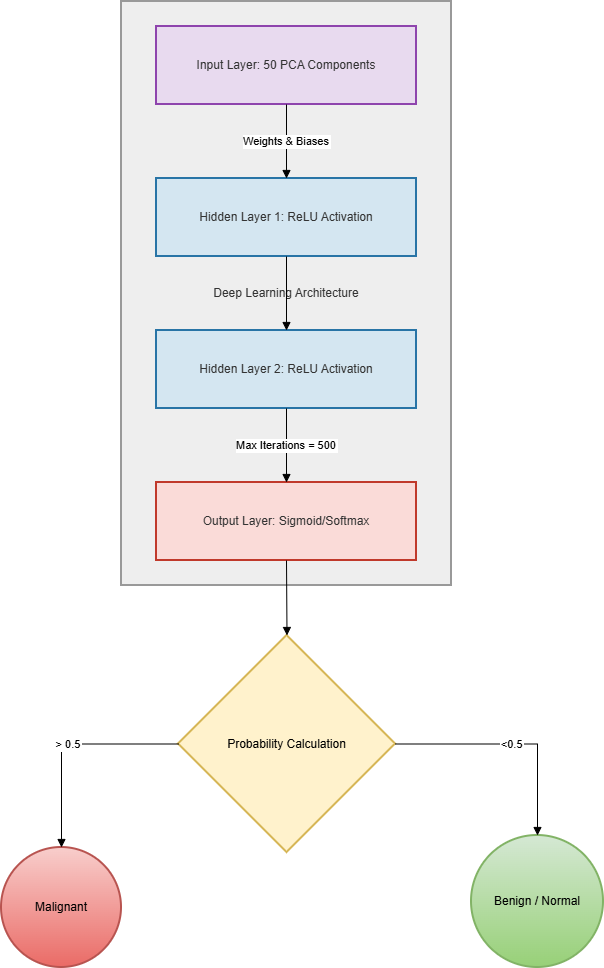

The diagram above was exported from draw.io. Its source (the exported page's mxGraphModel, read from the mxfile embedded in the PNG):
<mxGraphModel dx="858" dy="439" grid="1" gridSize="10" guides="1" tooltips="1" connect="1" arrows="1" fold="1" page="1" pageScale="1" pageWidth="850" pageHeight="1100" math="0" shadow="0">
  <root>
    <mxCell id="0" />
    <mxCell id="1" parent="0" />
    <mxCell id="46Ro6oRp9lxOeo2qxq6c-1" parent="1" style="whiteSpace=wrap;strokeWidth=2;fillColor=light-dark(#eeeeee,#1f2020);strokeColor=light-dark(#999999,#cccccc);fontColor=light-dark(#333333,#cccccc);" value="Deep Learning Architecture" vertex="1">
      <mxGeometry height="584" width="330" x="250" y="22" as="geometry" />
    </mxCell>
    <mxCell id="46Ro6oRp9lxOeo2qxq6c-2" parent="1" style="whiteSpace=wrap;strokeWidth=2;fillColor=#e8daef;strokeColor=#8e44ad;fontColor=light-dark(#333333,#cccccc);" value="Input Layer: 50 PCA Components" vertex="1">
      <mxGeometry height="78" width="260" x="285" y="47" as="geometry" />
    </mxCell>
    <mxCell id="46Ro6oRp9lxOeo2qxq6c-3" parent="1" style="whiteSpace=wrap;strokeWidth=2;fillColor=#d4e6f1;strokeColor=#2874a6;fontColor=light-dark(#333333,#cccccc);" value="Hidden Layer 1: ReLU Activation" vertex="1">
      <mxGeometry height="78" width="260" x="285" y="199" as="geometry" />
    </mxCell>
    <mxCell id="46Ro6oRp9lxOeo2qxq6c-4" parent="1" style="whiteSpace=wrap;strokeWidth=2;fillColor=#d4e6f1;strokeColor=#2874a6;fontColor=light-dark(#333333,#cccccc);" value="Hidden Layer 2: ReLU Activation" vertex="1">
      <mxGeometry height="78" width="260" x="285" y="351" as="geometry" />
    </mxCell>
    <mxCell id="46Ro6oRp9lxOeo2qxq6c-5" parent="1" style="whiteSpace=wrap;strokeWidth=2;fillColor=#fadbd8;strokeColor=#c0392b;fontColor=light-dark(#333333,#cccccc);" value="Output Layer: Sigmoid/Softmax" vertex="1">
      <mxGeometry height="78" width="260" x="285" y="503" as="geometry" />
    </mxCell>
    <mxCell id="46Ro6oRp9lxOeo2qxq6c-6" parent="1" style="rhombus;strokeWidth=2;whiteSpace=wrap;fillColor=#fff2cc;strokeColor=#d6b656;" value="Probability Calculation" vertex="1">
      <mxGeometry height="217" width="217" x="307" y="656" as="geometry" />
    </mxCell>
    <mxCell id="46Ro6oRp9lxOeo2qxq6c-7" parent="1" style="ellipse;aspect=fixed;strokeWidth=2;whiteSpace=wrap;fillColor=#f8cecc;strokeColor=#b85450;gradientColor=#ea6b66;" value="Malignant" vertex="1">
      <mxGeometry height="120" width="120" x="130" y="868" as="geometry" />
    </mxCell>
    <mxCell id="46Ro6oRp9lxOeo2qxq6c-8" parent="1" style="ellipse;aspect=fixed;strokeWidth=2;whiteSpace=wrap;fillColor=#d5e8d4;strokeColor=#82b366;gradientColor=#97d077;" value="Benign / Normal" vertex="1">
      <mxGeometry height="132" width="132" x="600" y="856" as="geometry" />
    </mxCell>
    <mxCell id="46Ro6oRp9lxOeo2qxq6c-9" edge="1" parent="1" source="46Ro6oRp9lxOeo2qxq6c-2" style="curved=1;startArrow=none;endArrow=block;exitX=0.5;exitY=1;entryX=0.5;entryY=0;rounded=0;" target="46Ro6oRp9lxOeo2qxq6c-3" value="Weights &amp; Biases">
      <mxGeometry relative="1" as="geometry">
        <Array as="points" />
      </mxGeometry>
    </mxCell>
    <mxCell id="46Ro6oRp9lxOeo2qxq6c-10" edge="1" parent="1" source="46Ro6oRp9lxOeo2qxq6c-3" style="curved=1;startArrow=none;endArrow=block;exitX=0.5;exitY=1;entryX=0.5;entryY=0;rounded=0;" target="46Ro6oRp9lxOeo2qxq6c-4" value="">
      <mxGeometry relative="1" as="geometry">
        <Array as="points" />
      </mxGeometry>
    </mxCell>
    <mxCell id="46Ro6oRp9lxOeo2qxq6c-11" edge="1" parent="1" source="46Ro6oRp9lxOeo2qxq6c-4" style="curved=1;startArrow=none;endArrow=block;exitX=0.5;exitY=1;entryX=0.5;entryY=0;rounded=0;" target="46Ro6oRp9lxOeo2qxq6c-5" value="Max Iterations = 500">
      <mxGeometry relative="1" as="geometry">
        <Array as="points" />
      </mxGeometry>
    </mxCell>
    <mxCell id="46Ro6oRp9lxOeo2qxq6c-12" edge="1" parent="1" source="46Ro6oRp9lxOeo2qxq6c-5" style="curved=1;startArrow=none;endArrow=block;exitX=0.5;exitY=1;entryX=0.5;entryY=0;rounded=0;" target="46Ro6oRp9lxOeo2qxq6c-6" value="">
      <mxGeometry relative="1" as="geometry">
        <Array as="points" />
      </mxGeometry>
    </mxCell>
    <mxCell id="46Ro6oRp9lxOeo2qxq6c-13" edge="1" parent="1" source="46Ro6oRp9lxOeo2qxq6c-6" style="startArrow=none;endArrow=block;exitX=0;exitY=0.5;entryX=0.5;entryY=0;rounded=0;exitDx=0;exitDy=0;edgeStyle=orthogonalEdgeStyle;" target="46Ro6oRp9lxOeo2qxq6c-7" value="&gt; 0.5">
      <mxGeometry relative="1" as="geometry" />
    </mxCell>
    <mxCell id="46Ro6oRp9lxOeo2qxq6c-14" edge="1" parent="1" source="46Ro6oRp9lxOeo2qxq6c-6" style="startArrow=none;endArrow=block;exitX=1;exitY=0.5;entryX=0.5;entryY=0;rounded=0;exitDx=0;exitDy=0;edgeStyle=orthogonalEdgeStyle;" target="46Ro6oRp9lxOeo2qxq6c-8" value="&lt;0.5">
      <mxGeometry relative="1" as="geometry" />
    </mxCell>
  </root>
</mxGraphModel>